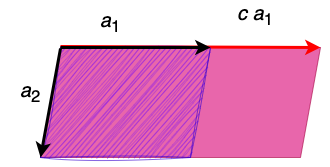

The diagram above was exported from draw.io. Its source (the exported page's mxGraphModel, read from the mxfile embedded in the PNG):
<mxGraphModel dx="639" dy="433" grid="1" gridSize="10" guides="1" tooltips="1" connect="1" arrows="1" fold="1" page="1" pageScale="1" pageWidth="9" pageHeight="4" math="0" shadow="0">
  <root>
    <mxCell id="0" />
    <mxCell id="1" parent="0" />
    <mxCell id="-T_Ez6mF_M2Ee-Vsuhy--3" value="" style="shape=parallelogram;perimeter=parallelogramPerimeter;whiteSpace=wrap;html=1;fixedSize=1;fillColor=#d80073;strokeColor=#A50040;opacity=60;fontColor=#ffffff;" vertex="1" parent="1">
      <mxGeometry x="360" y="210" width="280" height="110" as="geometry" />
    </mxCell>
    <mxCell id="-T_Ez6mF_M2Ee-Vsuhy--12" value="" style="endArrow=classic;html=1;rounded=0;entryX=1;entryY=0;entryDx=0;entryDy=0;strokeWidth=3;strokeColor=#FF0000;" edge="1" parent="1" target="-T_Ez6mF_M2Ee-Vsuhy--3">
      <mxGeometry width="50" height="50" relative="1" as="geometry">
        <mxPoint x="380" y="209" as="sourcePoint" />
        <mxPoint x="624.96" y="210" as="targetPoint" />
      </mxGeometry>
    </mxCell>
    <mxCell id="-T_Ez6mF_M2Ee-Vsuhy--2" value="" style="shape=parallelogram;perimeter=parallelogramPerimeter;whiteSpace=wrap;html=1;fixedSize=1;fillColor=#6a00ff;strokeColor=#3700CC;strokeWidth=1;opacity=60;sketch=1;curveFitting=1;jiggle=2;fontColor=#ffffff;" vertex="1" parent="1">
      <mxGeometry x="360" y="210" width="170" height="110" as="geometry" />
    </mxCell>
    <mxCell id="-T_Ez6mF_M2Ee-Vsuhy--4" value="&lt;font style=&quot;font-size: 20px;&quot;&gt;&lt;i&gt;a&lt;/i&gt;&lt;sub&gt;1&lt;/sub&gt;&lt;/font&gt;" style="text;html=1;align=center;verticalAlign=middle;whiteSpace=wrap;rounded=0;fontFamily=Helvetica;fontSize=12;fontColor=default;" vertex="1" parent="1">
      <mxGeometry x="400" y="170" width="60" height="30" as="geometry" />
    </mxCell>
    <mxCell id="-T_Ez6mF_M2Ee-Vsuhy--8" value="&lt;font style=&quot;font-size: 20px;&quot;&gt;&lt;i&gt;a&lt;/i&gt;&lt;sub&gt;2&lt;/sub&gt;&lt;/font&gt;" style="text;html=1;align=center;verticalAlign=middle;whiteSpace=wrap;rounded=0;fontFamily=Helvetica;fontSize=12;fontColor=default;" vertex="1" parent="1">
      <mxGeometry x="320" y="240" width="60" height="30" as="geometry" />
    </mxCell>
    <mxCell id="-T_Ez6mF_M2Ee-Vsuhy--9" value="&lt;font style=&quot;font-size: 20px;&quot;&gt;&lt;i&gt;c a&lt;/i&gt;&lt;sub&gt;1&lt;/sub&gt;&lt;/font&gt;" style="text;html=1;align=center;verticalAlign=middle;whiteSpace=wrap;rounded=0;fontFamily=Helvetica;fontSize=12;fontColor=default;" vertex="1" parent="1">
      <mxGeometry x="545" y="163" width="60" height="30" as="geometry" />
    </mxCell>
    <mxCell id="-T_Ez6mF_M2Ee-Vsuhy--10" value="" style="endArrow=classic;html=1;rounded=0;entryX=1;entryY=0;entryDx=0;entryDy=0;strokeWidth=3;" edge="1" parent="1" target="-T_Ez6mF_M2Ee-Vsuhy--2">
      <mxGeometry width="50" height="50" relative="1" as="geometry">
        <mxPoint x="380" y="210" as="sourcePoint" />
        <mxPoint x="470" y="280" as="targetPoint" />
      </mxGeometry>
    </mxCell>
    <mxCell id="-T_Ez6mF_M2Ee-Vsuhy--11" value="" style="endArrow=classic;html=1;rounded=0;entryX=0;entryY=1;entryDx=0;entryDy=0;strokeWidth=3;" edge="1" parent="1" target="-T_Ez6mF_M2Ee-Vsuhy--2">
      <mxGeometry width="50" height="50" relative="1" as="geometry">
        <mxPoint x="380" y="211" as="sourcePoint" />
        <mxPoint x="470" y="280" as="targetPoint" />
      </mxGeometry>
    </mxCell>
  </root>
</mxGraphModel>